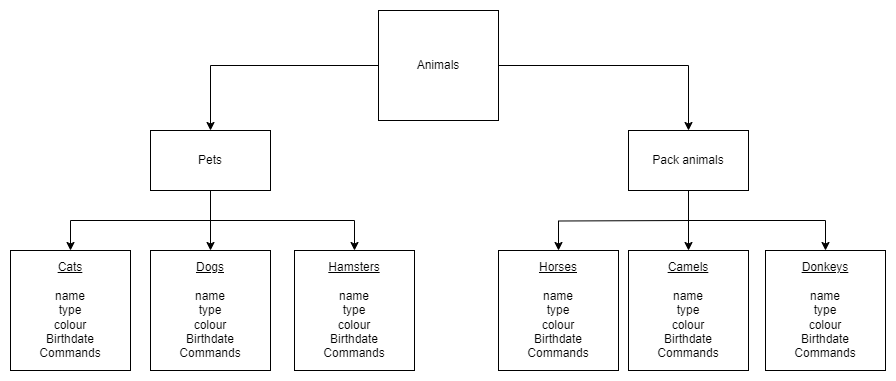

The diagram above was exported from draw.io. Its source (the exported page's mxGraphModel, read from the mxfile embedded in the PNG):
<mxGraphModel dx="2281" dy="673" grid="1" gridSize="10" guides="1" tooltips="1" connect="1" arrows="1" fold="1" page="1" pageScale="1" pageWidth="827" pageHeight="1169" math="0" shadow="0">
  <root>
    <mxCell id="0" />
    <mxCell id="1" parent="0" />
    <mxCell id="cEggMYd3i9vn1GTj_LkC-3" value="" style="edgeStyle=orthogonalEdgeStyle;rounded=0;orthogonalLoop=1;jettySize=auto;html=1;" parent="1" source="cEggMYd3i9vn1GTj_LkC-1" target="cEggMYd3i9vn1GTj_LkC-2" edge="1">
      <mxGeometry relative="1" as="geometry" />
    </mxCell>
    <mxCell id="cEggMYd3i9vn1GTj_LkC-5" value="" style="edgeStyle=orthogonalEdgeStyle;rounded=0;orthogonalLoop=1;jettySize=auto;html=1;" parent="1" source="cEggMYd3i9vn1GTj_LkC-1" target="cEggMYd3i9vn1GTj_LkC-4" edge="1">
      <mxGeometry relative="1" as="geometry" />
    </mxCell>
    <mxCell id="cEggMYd3i9vn1GTj_LkC-1" value="&lt;div&gt;Animals&lt;/div&gt;" style="rounded=0;whiteSpace=wrap;html=1;" parent="1" vertex="1">
      <mxGeometry x="320" y="80" width="120" height="110" as="geometry" />
    </mxCell>
    <mxCell id="cEggMYd3i9vn1GTj_LkC-7" value="" style="edgeStyle=orthogonalEdgeStyle;rounded=0;orthogonalLoop=1;jettySize=auto;html=1;" parent="1" source="cEggMYd3i9vn1GTj_LkC-2" target="cEggMYd3i9vn1GTj_LkC-6" edge="1">
      <mxGeometry relative="1" as="geometry">
        <Array as="points">
          <mxPoint x="152" y="290" />
          <mxPoint x="12" y="290" />
        </Array>
      </mxGeometry>
    </mxCell>
    <mxCell id="cEggMYd3i9vn1GTj_LkC-9" style="edgeStyle=orthogonalEdgeStyle;rounded=0;orthogonalLoop=1;jettySize=auto;html=1;exitX=0.5;exitY=1;exitDx=0;exitDy=0;entryX=0.5;entryY=0;entryDx=0;entryDy=0;" parent="1" source="cEggMYd3i9vn1GTj_LkC-2" target="cEggMYd3i9vn1GTj_LkC-8" edge="1">
      <mxGeometry relative="1" as="geometry" />
    </mxCell>
    <mxCell id="cEggMYd3i9vn1GTj_LkC-11" style="edgeStyle=orthogonalEdgeStyle;rounded=0;orthogonalLoop=1;jettySize=auto;html=1;exitX=0.5;exitY=1;exitDx=0;exitDy=0;entryX=0.5;entryY=0;entryDx=0;entryDy=0;" parent="1" source="cEggMYd3i9vn1GTj_LkC-2" target="cEggMYd3i9vn1GTj_LkC-10" edge="1">
      <mxGeometry relative="1" as="geometry" />
    </mxCell>
    <mxCell id="cEggMYd3i9vn1GTj_LkC-2" value="Pets" style="whiteSpace=wrap;html=1;rounded=0;" parent="1" vertex="1">
      <mxGeometry x="92" y="200" width="120" height="60" as="geometry" />
    </mxCell>
    <mxCell id="cEggMYd3i9vn1GTj_LkC-14" value="" style="edgeStyle=orthogonalEdgeStyle;rounded=0;orthogonalLoop=1;jettySize=auto;html=1;" parent="1" target="cEggMYd3i9vn1GTj_LkC-12" edge="1">
      <mxGeometry relative="1" as="geometry">
        <mxPoint x="630" y="290" as="sourcePoint" />
      </mxGeometry>
    </mxCell>
    <mxCell id="cEggMYd3i9vn1GTj_LkC-16" style="edgeStyle=orthogonalEdgeStyle;rounded=0;orthogonalLoop=1;jettySize=auto;html=1;exitX=0.5;exitY=1;exitDx=0;exitDy=0;entryX=0.5;entryY=0;entryDx=0;entryDy=0;" parent="1" source="cEggMYd3i9vn1GTj_LkC-4" target="cEggMYd3i9vn1GTj_LkC-15" edge="1">
      <mxGeometry relative="1" as="geometry" />
    </mxCell>
    <mxCell id="cEggMYd3i9vn1GTj_LkC-18" style="edgeStyle=orthogonalEdgeStyle;rounded=0;orthogonalLoop=1;jettySize=auto;html=1;exitX=0.5;exitY=1;exitDx=0;exitDy=0;entryX=0.5;entryY=0;entryDx=0;entryDy=0;" parent="1" source="cEggMYd3i9vn1GTj_LkC-4" target="cEggMYd3i9vn1GTj_LkC-17" edge="1">
      <mxGeometry relative="1" as="geometry" />
    </mxCell>
    <mxCell id="cEggMYd3i9vn1GTj_LkC-4" value="Pack animals" style="whiteSpace=wrap;html=1;rounded=0;" parent="1" vertex="1">
      <mxGeometry x="570" y="200" width="120" height="60" as="geometry" />
    </mxCell>
    <mxCell id="cEggMYd3i9vn1GTj_LkC-6" value="&lt;div&gt;&lt;u&gt;Cats&lt;/u&gt;&lt;/div&gt;&lt;div&gt;&lt;div&gt;&lt;br&gt;&lt;/div&gt;&lt;div&gt;name&lt;/div&gt;&lt;div&gt;type&lt;br&gt;&lt;/div&gt;&lt;div&gt;colour&lt;/div&gt;&lt;div&gt;Birthdate&lt;/div&gt;Commands&lt;/div&gt;" style="whiteSpace=wrap;html=1;rounded=0;" parent="1" vertex="1">
      <mxGeometry x="-48" y="320" width="120" height="120" as="geometry" />
    </mxCell>
    <mxCell id="cEggMYd3i9vn1GTj_LkC-8" value="&lt;div&gt;&lt;u&gt;Dogs&lt;/u&gt;&lt;/div&gt;&lt;div&gt;&lt;u&gt;&lt;br&gt;&lt;/u&gt;&lt;/div&gt;&lt;div&gt;&lt;div&gt;name&lt;/div&gt;&lt;div&gt;type&lt;br&gt;&lt;/div&gt;&lt;div&gt;colour&lt;/div&gt;&lt;div&gt;Birthdate&lt;/div&gt;Commands&lt;/div&gt;" style="whiteSpace=wrap;html=1;rounded=0;" parent="1" vertex="1">
      <mxGeometry x="92" y="320" width="120" height="120" as="geometry" />
    </mxCell>
    <mxCell id="cEggMYd3i9vn1GTj_LkC-10" value="&lt;div&gt;&lt;u&gt;Hamsters&lt;/u&gt;&lt;/div&gt;&lt;div&gt;&lt;u&gt;&lt;br&gt;&lt;/u&gt;&lt;/div&gt;&lt;div&gt;&lt;div&gt;name&lt;/div&gt;&lt;div&gt;type&lt;br&gt;&lt;/div&gt;&lt;div&gt;colour&lt;/div&gt;&lt;div&gt;Birthdate&lt;/div&gt;Commands&lt;/div&gt;" style="whiteSpace=wrap;html=1;rounded=0;" parent="1" vertex="1">
      <mxGeometry x="236" y="320" width="120" height="120" as="geometry" />
    </mxCell>
    <mxCell id="cEggMYd3i9vn1GTj_LkC-12" value="&lt;div&gt;&lt;u&gt;Horses&lt;/u&gt;&lt;/div&gt;&lt;div&gt;&lt;u&gt;&lt;br&gt;&lt;/u&gt;&lt;/div&gt;&lt;div&gt;&lt;div&gt;name&lt;/div&gt;&lt;div&gt;type&lt;br&gt;&lt;/div&gt;&lt;div&gt;colour&lt;/div&gt;&lt;div&gt;Birthdate&lt;/div&gt;Commands&lt;/div&gt;" style="whiteSpace=wrap;html=1;rounded=0;" parent="1" vertex="1">
      <mxGeometry x="440" y="320" width="120" height="120" as="geometry" />
    </mxCell>
    <mxCell id="cEggMYd3i9vn1GTj_LkC-15" value="&lt;div&gt;&lt;u&gt;Camels&lt;/u&gt;&lt;/div&gt;&lt;div&gt;&lt;u&gt;&lt;br&gt;&lt;/u&gt;&lt;/div&gt;&lt;div&gt;&lt;div&gt;name&lt;/div&gt;&lt;div&gt;type&lt;br&gt;&lt;/div&gt;&lt;div&gt;colour&lt;/div&gt;&lt;div&gt;Birthdate&lt;/div&gt;Commands&lt;/div&gt;" style="whiteSpace=wrap;html=1;rounded=0;" parent="1" vertex="1">
      <mxGeometry x="570" y="320" width="120" height="120" as="geometry" />
    </mxCell>
    <mxCell id="cEggMYd3i9vn1GTj_LkC-17" value="&lt;div&gt;&lt;u&gt;Donkeys&lt;/u&gt;&lt;/div&gt;&lt;div&gt;&lt;u&gt;&lt;br&gt;&lt;/u&gt;&lt;/div&gt;&lt;div&gt;&lt;div&gt;name&lt;/div&gt;&lt;div&gt;type&lt;br&gt;&lt;/div&gt;&lt;div&gt;colour&lt;/div&gt;&lt;div&gt;Birthdate&lt;/div&gt;Commands&lt;/div&gt;" style="whiteSpace=wrap;html=1;rounded=0;" parent="1" vertex="1">
      <mxGeometry x="707" y="320" width="120" height="120" as="geometry" />
    </mxCell>
  </root>
</mxGraphModel>